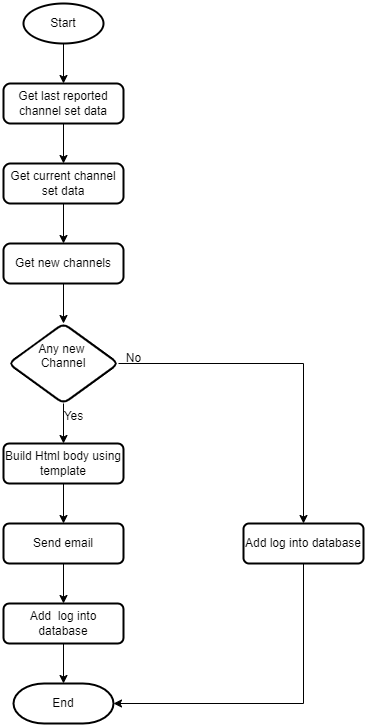

The diagram above was exported from draw.io. Its source (the exported page's mxGraphModel, read from the mxfile embedded in the PNG):
<mxGraphModel dx="880" dy="532" grid="1" gridSize="10" guides="1" tooltips="1" connect="1" arrows="1" fold="1" page="1" pageScale="1" pageWidth="1100" pageHeight="850" math="0" shadow="0">
  <root>
    <mxCell id="0" />
    <mxCell id="1" parent="0" />
    <mxCell id="3kC1Cd_PgrKXWJZZKIY_-3" style="edgeStyle=orthogonalEdgeStyle;rounded=0;orthogonalLoop=1;jettySize=auto;html=1;entryX=0.5;entryY=0;entryDx=0;entryDy=0;" parent="1" source="3kC1Cd_PgrKXWJZZKIY_-1" target="3kC1Cd_PgrKXWJZZKIY_-2" edge="1">
      <mxGeometry relative="1" as="geometry" />
    </mxCell>
    <mxCell id="3kC1Cd_PgrKXWJZZKIY_-1" value="Start" style="strokeWidth=2;html=1;shape=mxgraph.flowchart.start_1;whiteSpace=wrap;" parent="1" vertex="1">
      <mxGeometry x="160" y="40" width="80" height="40" as="geometry" />
    </mxCell>
    <mxCell id="3kC1Cd_PgrKXWJZZKIY_-5" style="edgeStyle=orthogonalEdgeStyle;rounded=0;orthogonalLoop=1;jettySize=auto;html=1;exitX=0.5;exitY=1;exitDx=0;exitDy=0;entryX=0.5;entryY=0;entryDx=0;entryDy=0;" parent="1" source="3kC1Cd_PgrKXWJZZKIY_-2" target="3kC1Cd_PgrKXWJZZKIY_-4" edge="1">
      <mxGeometry relative="1" as="geometry" />
    </mxCell>
    <mxCell id="3kC1Cd_PgrKXWJZZKIY_-2" value="Get last reported channel set data" style="rounded=1;whiteSpace=wrap;html=1;absoluteArcSize=1;arcSize=14;strokeWidth=2;" parent="1" vertex="1">
      <mxGeometry x="140" y="120" width="120" height="40" as="geometry" />
    </mxCell>
    <mxCell id="3kC1Cd_PgrKXWJZZKIY_-7" style="edgeStyle=orthogonalEdgeStyle;rounded=0;orthogonalLoop=1;jettySize=auto;html=1;exitX=0.5;exitY=1;exitDx=0;exitDy=0;entryX=0.5;entryY=0;entryDx=0;entryDy=0;" parent="1" source="3kC1Cd_PgrKXWJZZKIY_-4" target="3kC1Cd_PgrKXWJZZKIY_-6" edge="1">
      <mxGeometry relative="1" as="geometry" />
    </mxCell>
    <mxCell id="3kC1Cd_PgrKXWJZZKIY_-4" value="Get current channel set data" style="rounded=1;whiteSpace=wrap;html=1;absoluteArcSize=1;arcSize=14;strokeWidth=2;" parent="1" vertex="1">
      <mxGeometry x="140" y="200" width="120" height="40" as="geometry" />
    </mxCell>
    <mxCell id="3kC1Cd_PgrKXWJZZKIY_-11" value="" style="edgeStyle=orthogonalEdgeStyle;rounded=0;orthogonalLoop=1;jettySize=auto;html=1;" parent="1" source="3kC1Cd_PgrKXWJZZKIY_-6" target="3kC1Cd_PgrKXWJZZKIY_-10" edge="1">
      <mxGeometry relative="1" as="geometry" />
    </mxCell>
    <mxCell id="3kC1Cd_PgrKXWJZZKIY_-6" value="Get new channels" style="rounded=1;whiteSpace=wrap;html=1;absoluteArcSize=1;arcSize=14;strokeWidth=2;" parent="1" vertex="1">
      <mxGeometry x="140" y="280" width="120" height="40" as="geometry" />
    </mxCell>
    <mxCell id="3kC1Cd_PgrKXWJZZKIY_-13" value="" style="edgeStyle=orthogonalEdgeStyle;rounded=0;orthogonalLoop=1;jettySize=auto;html=1;" parent="1" source="3kC1Cd_PgrKXWJZZKIY_-10" target="3kC1Cd_PgrKXWJZZKIY_-12" edge="1">
      <mxGeometry relative="1" as="geometry" />
    </mxCell>
    <mxCell id="3kC1Cd_PgrKXWJZZKIY_-16" value="" style="edgeStyle=orthogonalEdgeStyle;rounded=0;orthogonalLoop=1;jettySize=auto;html=1;" parent="1" source="3kC1Cd_PgrKXWJZZKIY_-10" target="3kC1Cd_PgrKXWJZZKIY_-15" edge="1">
      <mxGeometry relative="1" as="geometry" />
    </mxCell>
    <mxCell id="3kC1Cd_PgrKXWJZZKIY_-10" value="Any new&amp;nbsp;&lt;br&gt;Channel&lt;div&gt;&lt;br&gt;&lt;/div&gt;" style="rhombus;whiteSpace=wrap;html=1;rounded=1;arcSize=14;strokeWidth=2;" parent="1" vertex="1">
      <mxGeometry x="145" y="360" width="110" height="80" as="geometry" />
    </mxCell>
    <mxCell id="3kC1Cd_PgrKXWJZZKIY_-12" value="Add log into database" style="whiteSpace=wrap;html=1;rounded=1;arcSize=14;strokeWidth=2;" parent="1" vertex="1">
      <mxGeometry x="380" y="560" width="120" height="40" as="geometry" />
    </mxCell>
    <mxCell id="3kC1Cd_PgrKXWJZZKIY_-18" value="" style="edgeStyle=orthogonalEdgeStyle;rounded=0;orthogonalLoop=1;jettySize=auto;html=1;" parent="1" source="3kC1Cd_PgrKXWJZZKIY_-15" target="3kC1Cd_PgrKXWJZZKIY_-17" edge="1">
      <mxGeometry relative="1" as="geometry" />
    </mxCell>
    <mxCell id="3kC1Cd_PgrKXWJZZKIY_-15" value="Build Html body using template" style="whiteSpace=wrap;html=1;rounded=1;arcSize=14;strokeWidth=2;" parent="1" vertex="1">
      <mxGeometry x="140" y="480" width="120" height="40" as="geometry" />
    </mxCell>
    <mxCell id="3kC1Cd_PgrKXWJZZKIY_-20" value="" style="edgeStyle=orthogonalEdgeStyle;rounded=0;orthogonalLoop=1;jettySize=auto;html=1;" parent="1" source="3kC1Cd_PgrKXWJZZKIY_-17" target="3kC1Cd_PgrKXWJZZKIY_-19" edge="1">
      <mxGeometry relative="1" as="geometry" />
    </mxCell>
    <mxCell id="3kC1Cd_PgrKXWJZZKIY_-17" value="Send email" style="whiteSpace=wrap;html=1;rounded=1;arcSize=14;strokeWidth=2;" parent="1" vertex="1">
      <mxGeometry x="140" y="560" width="120" height="40" as="geometry" />
    </mxCell>
    <mxCell id="3kC1Cd_PgrKXWJZZKIY_-19" value="Add&amp;nbsp; log into database" style="whiteSpace=wrap;html=1;rounded=1;arcSize=14;strokeWidth=2;" parent="1" vertex="1">
      <mxGeometry x="140" y="640" width="120" height="40" as="geometry" />
    </mxCell>
    <mxCell id="3kC1Cd_PgrKXWJZZKIY_-21" value="Yes" style="text;html=1;align=center;verticalAlign=middle;resizable=0;points=[];autosize=1;strokeColor=none;fillColor=none;" parent="1" vertex="1">
      <mxGeometry x="190" y="438" width="40" height="30" as="geometry" />
    </mxCell>
    <mxCell id="3kC1Cd_PgrKXWJZZKIY_-22" value="No" style="text;html=1;align=center;verticalAlign=middle;resizable=0;points=[];autosize=1;strokeColor=none;fillColor=none;" parent="1" vertex="1">
      <mxGeometry x="250" y="380" width="40" height="30" as="geometry" />
    </mxCell>
    <mxCell id="3kC1Cd_PgrKXWJZZKIY_-23" value="End" style="strokeWidth=2;html=1;shape=mxgraph.flowchart.terminator;whiteSpace=wrap;" parent="1" vertex="1">
      <mxGeometry x="150" y="720" width="100" height="40" as="geometry" />
    </mxCell>
    <mxCell id="3kC1Cd_PgrKXWJZZKIY_-25" style="edgeStyle=orthogonalEdgeStyle;rounded=0;orthogonalLoop=1;jettySize=auto;html=1;entryX=0.5;entryY=0;entryDx=0;entryDy=0;entryPerimeter=0;" parent="1" source="3kC1Cd_PgrKXWJZZKIY_-19" target="3kC1Cd_PgrKXWJZZKIY_-23" edge="1">
      <mxGeometry relative="1" as="geometry" />
    </mxCell>
    <mxCell id="3kC1Cd_PgrKXWJZZKIY_-26" style="edgeStyle=orthogonalEdgeStyle;rounded=0;orthogonalLoop=1;jettySize=auto;html=1;entryX=1;entryY=0.5;entryDx=0;entryDy=0;entryPerimeter=0;" parent="1" source="3kC1Cd_PgrKXWJZZKIY_-12" target="3kC1Cd_PgrKXWJZZKIY_-23" edge="1">
      <mxGeometry relative="1" as="geometry">
        <Array as="points">
          <mxPoint x="440" y="740" />
        </Array>
      </mxGeometry>
    </mxCell>
  </root>
</mxGraphModel>